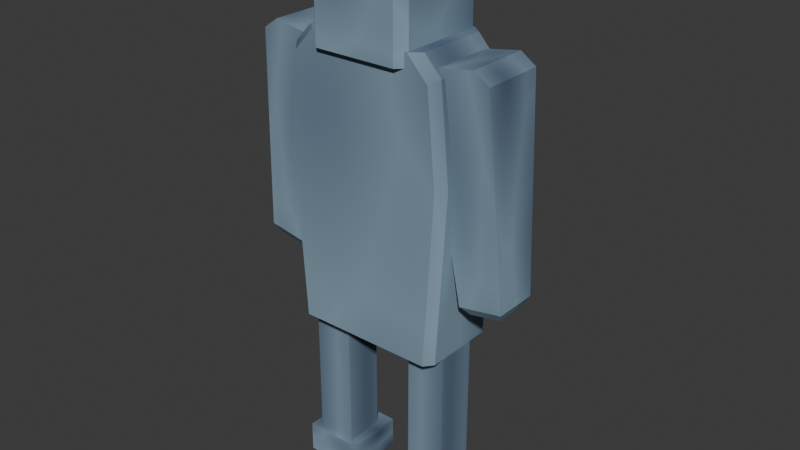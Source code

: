 # Source: FriendlyUnit.blend  (saved by Blender 4.4.32; exported with 4.5.12 LTS)
import bpy
from mathutils import Matrix  # noqa: F401  (used for matrix-valued properties, if any)

bpy.ops.wm.read_factory_settings(use_empty=True)
scene = bpy.context.scene
scene.name = 'Scene'

# ---- collections
col_collection = bpy.data.collections.new('Collection'); scene.collection.children.link(col_collection)

# ---- images (referenced by path relative to the original .blend; pixels are not part of the script)
import os
ASSET_DIR = os.environ.get("B2B_ASSET_DIR", "")  # directory of the original .blend (textures are referenced by path, not embedded)
HERE = os.path.dirname(os.path.abspath(__file__))  # packed textures are extracted next to this script under _unpacked/

def load_image(name, relpath, width, height, colorspace="sRGB"):
    """Load a texture the original file referenced (path relative to the .blend, or extracted next to this script)."""
    p = next((c for c in (os.path.join(HERE, relpath), os.path.join(ASSET_DIR, relpath)) if relpath and os.path.exists(c)), "")
    if p:
        img = bpy.data.images.load(p, check_existing=True)
        img.name = name
    else:  # same state as the original file: an image datablock whose file is absent (Cycles renders it pink)
        img = bpy.data.images.new(name, width, height)
        img.source = "FILE"
        img.filepath = "//" + (relpath or name)
    img.colorspace_settings.name = colorspace
    return img
img_playertex = load_image('PlayerTex', 'Player/PlayerTex.png', 1024, 1024, 'sRGB')

# ---- materials (node trees are filled in below, after node groups)
mat_body = bpy.data.materials.new('Body')

# ---- node groups
ng_smooth_by_angle = bpy.data.node_groups.new('Smooth by Angle', 'GeometryNodeTree')
_s = ng_smooth_by_angle.interface.new_socket(name='Mesh', in_out='OUTPUT', socket_type='NodeSocketGeometry')
_s = ng_smooth_by_angle.interface.new_socket(name='Mesh', in_out='INPUT', socket_type='NodeSocketGeometry')
_s = ng_smooth_by_angle.interface.new_socket(name='Angle', in_out='INPUT', socket_type='NodeSocketFloat')
_s.subtype = 'ANGLE'
_s.default_value = 0.5236
_s.min_value = 0.0
_s.max_value = 3.142
_s.description = 'Maximum face angle for smooth edges'
_s = ng_smooth_by_angle.interface.new_socket(name='Ignore Sharpness', in_out='INPUT', socket_type='NodeSocketBool')
_s.force_non_field = True
ng_smooth_by_angle.description = 'Set the sharpness of mesh edges based on the angle between the neighboring faces'
ng_smooth_by_angle.is_modifier = True
_N = ng_smooth_by_angle.nodes; _L = ng_smooth_by_angle.links
n0 = _N.new('GeometryNodeSetShadeSmooth'); n0.name = 'Set Shade Smooth'; n0.location = (120, -80)
n0.domain = 'EDGE'
n1 = _N.new('GeometryNodeSetShadeSmooth'); n1.name = 'Set Shade Smooth.001'; n1.location = (300, -80)
n2 = _N.new('NodeGroupOutput'); n2.name = 'Group Output'; n2.location = (480, -80)
n3 = _N.new('GeometryNodeInputMeshEdgeAngle'); n3.name = 'Edge Angle'; n3.location = (-440, -240)
n4 = _N.new('NodeGroupInput'); n4.name = 'Group Input'; n4.location = (-80, -80)
n5 = _N.new('GeometryNodeInputEdgeSmooth'); n5.name = 'Is Edge Smooth'; n5.location = (-260, -120)
n6 = _N.new('GeometryNodeInputShadeSmooth'); n6.name = 'Is Shade Smooth'; n6.location = (-440, -397)
n7 = _N.new('FunctionNodeCompare'); n7.name = 'Compare'; n7.location = (-260, -260)
n7.operation = 'LESS_EQUAL'
n7.inputs[6].default_value = (0.0, 0.0, 0.0, 0.0)
n7.inputs[7].default_value = (0.0, 0.0, 0.0, 0.0)
n8 = _N.new('FunctionNodeBooleanMath'); n8.name = 'Boolean Math.001'; n8.location = (-80, -260)
n9 = _N.new('NodeGroupInput'); n9.name = 'Group Input.001'; n9.location = (-440, -329)
n10 = _N.new('NodeGroupInput'); n10.name = 'Group Input.002'; n10.location = (-259, -189)
n11 = _N.new('FunctionNodeBooleanMath'); n11.name = 'Boolean Math'; n11.location = (-80, -149)
n11.operation = 'OR'
n12 = _N.new('FunctionNodeBooleanMath'); n12.name = 'Boolean Math.002'; n12.location = (-260, -380)
n12.operation = 'OR'
n13 = _N.new('NodeGroupInput'); n13.name = 'Group Input.003'; n13.location = (-440, -460)
_L.new(n3.outputs[0], n7.inputs[0])
_L.new(n1.outputs[0], n2.inputs[0])
_L.new(n9.outputs[1], n7.inputs[1])
_L.new(n7.outputs[0], n8.inputs[0])
_L.new(n4.outputs[0], n0.inputs[0])
_L.new(n0.outputs[0], n1.inputs[0])
_L.new(n8.outputs[0], n0.inputs[2])
_L.new(n10.outputs[2], n11.inputs[1])
_L.new(n5.outputs[0], n11.inputs[0])
_L.new(n11.outputs[0], n0.inputs[1])
_L.new(n13.outputs[2], n12.inputs[1])
_L.new(n6.outputs[0], n12.inputs[0])
_L.new(n12.outputs[0], n8.inputs[1])
n2.is_active_output = True

# ---- material node trees
mat_body.use_nodes = True; mat_body.node_tree.nodes.clear()
_N = mat_body.node_tree.nodes; _L = mat_body.node_tree.links
n0 = _N.new('ShaderNodeOutputMaterial'); n0.name = 'Material Output'; n0.location = (300, 300)
n1 = _N.new('ShaderNodeBsdfDiffuse'); n1.name = 'Diffuse BSDF'; n1.location = (54, 260)
n2 = _N.new('ShaderNodeValToRGB'); n2.name = 'Color Ramp'; n2.location = (-294, 208)
while len(n2.color_ramp.elements) > 1: n2.color_ramp.elements.remove(n2.color_ramp.elements[-1])
n2.color_ramp.elements[0].position = 0.0; n2.color_ramp.elements[0].color = (0.06464, 0.08928, 0.1512, 1.0)
_e = n2.color_ramp.elements.new(1.0); _e.color = (0.2588, 0.3751, 0.4678, 1.0)
n3 = _N.new('ShaderNodeTexVoronoi'); n3.name = 'Voronoi Texture'; n3.location = (-601, 154)
n4 = _N.new('ShaderNodeMapping'); n4.name = 'Mapping'; n4.location = (-939, 31)
n5 = _N.new('ShaderNodeTexCoord'); n5.name = 'Texture Coordinate'; n5.location = (-1209, 99)
n6 = _N.new('ShaderNodeTexImage'); n6.name = 'Image Texture'; n6.location = (-350, -115)
n6.image = img_playertex
_L.new(n1.outputs[0], n0.inputs[0])
_L.new(n2.outputs[0], n1.inputs[0])
_L.new(n3.outputs[0], n2.inputs[0])
_L.new(n4.outputs[0], n3.inputs[0])
_L.new(n5.outputs[2], n4.inputs[0])
n0.is_active_output = True

# ---- world
world_world = bpy.data.worlds.new('World'); scene.world = world_world
world_world.use_nodes = True; world_world.node_tree.nodes.clear()
_N = world_world.node_tree.nodes; _L = world_world.node_tree.links
n0 = _N.new('ShaderNodeOutputWorld'); n0.name = 'World Output'; n0.location = (300, 300)
n1 = _N.new('ShaderNodeBackground'); n1.name = 'Background'; n1.location = (10, 300)
n1.inputs[0].default_value = (0.05088, 0.05088, 0.05088, 1.0)
_L.new(n1.outputs[0], n0.inputs[0])
n0.is_active_output = True
world_world.color = (0.05088, 0.05088, 0.05088)
world_world.sun_shadow_jitter_overblur = 0.0

# ---- meshes
me_cube = bpy.data.meshes.new('Cube')
me_cube.from_pydata([(0.08352, -0.0824, 0.6121), (0.1128, -0.06554, 0.7072), (0.08352, 0.09779, 0.6121), (0.1128, 0.05607, 0.7072), (0.2637, -0.0824, 0.6121), (0.2344, -0.06554, 0.7072), (0.2637, 0.09779, 0.6121), (0.2344, 0.05607, 0.7072), (0.08352, -0.0824, 0.7072), (0.08352, 0.09779, 0.7072), (0.2637, 0.09779, 0.7072), (0.2637, -0.0824, 0.7072), (0.1128, -0.06554, 1.152), (0.1128, 0.05607, 1.152), (0.2344, 0.05607, 1.152), (0.2344, -0.06554, 1.152), (0.2788, -0.05936, 1.336), (0.1736, -0.08828, 1.98), (0.2788, 0.07475, 1.336), (0.1736, 0.1037, 1.98), (0.4109, -0.05936, 1.359), (0.3022, -0.04009, 1.313), (0.4109, 0.07475, 1.359), (0.3022, 0.05548, 1.313), (0.3696, -0.08828, 1.974), (0.3233, -0.08828, 2.006), (0.3233, 0.1037, 2.006), (0.3696, 0.1037, 1.974), (0.3964, 0.05548, 1.33), (0.3964, -0.04009, 1.33), (-0.2334, 0.1161, 1.154), (-0.2113, 0.1429, 1.154), (0.2334, 0.1161, 1.154), (-0.2435, -0.1275, 1.681), (-0.2435, 0.1429, 1.681), (0.2656, 0.1161, 1.681), (0.2656, -0.1007, 1.681), (0.2435, -0.1275, 1.681), (-0.187, -0.1007, 2.023), (-0.2178, -0.1275, 1.954), (-0.2387, -0.1007, 1.967), (-0.187, 0.1161, 2.023), (0.2178, -0.1275, 1.954), (0.2387, -0.1007, 1.967), (0.187, 0.1161, 2.023), (0.1539, 0.1429, 2.023), (-0.1539, -0.1197, 1.981), (-0.1539, -0.1197, 2.289), (-0.1274, -0.1462, 2.289), (-0.1539, 0.1351, 1.981), (-0.1274, 0.1616, 2.289), (0.1539, -0.1197, 1.981), (0.1539, -0.1197, 2.289), (0.1274, 0.1616, 1.981), (0.1539, 0.1351, 1.981), (0.1539, 0.1351, 2.289), (0.1274, 0.1616, 2.289), (0.07316, 0.1558, 2.128), (0.1134, 0.1265, 2.159), (0.05781, 0.1085, 2.159), (0.02347, 0.1558, 2.159), (0.05781, 0.203, 2.159), (0.1134, 0.185, 2.159), (0.08852, 0.1085, 2.208), (0.03296, 0.1265, 2.208), (0.03296, 0.185, 2.208), (0.08852, 0.203, 2.208), (0.1229, 0.1558, 2.208), (0.07316, 0.1558, 2.239), (0.06414, 0.128, 2.136), (0.09679, 0.1386, 2.136), (0.08777, 0.1108, 2.154), (0.1204, 0.1558, 2.154), (0.09679, 0.1729, 2.136), (0.04396, 0.1558, 2.136), (0.03493, 0.128, 2.154), (0.06414, 0.1835, 2.136), (0.03493, 0.1835, 2.154), (0.08777, 0.2007, 2.154), (0.126, 0.1386, 2.183), (0.126, 0.1729, 2.183), (0.07316, 0.1002, 2.183), (0.1058, 0.1108, 2.183), (0.02032, 0.1386, 2.183), (0.04051, 0.1108, 2.183), (0.04051, 0.2007, 2.183), (0.02032, 0.1729, 2.183), (0.1058, 0.2007, 2.183), (0.07316, 0.2113, 2.183), (0.1114, 0.128, 2.213), (0.05856, 0.1108, 2.213), (0.0259, 0.1558, 2.213), (0.05856, 0.2007, 2.213), (0.1114, 0.1835, 2.213), (0.08219, 0.128, 2.231), (0.1024, 0.1558, 2.231), (0.04953, 0.1386, 2.231), (0.04953, 0.1729, 2.231), (0.08219, 0.1835, 2.231), (-0.06939, 0.1558, 2.128), (-0.02954, 0.1268, 2.159), (-0.08462, 0.1089, 2.159), (-0.1187, 0.1558, 2.159), (-0.08462, 0.2026, 2.159), (-0.02954, 0.1847, 2.159), (-0.05417, 0.1089, 2.208), (-0.1092, 0.1268, 2.208), (-0.1092, 0.1847, 2.208), (-0.05417, 0.2026, 2.208), (-0.02013, 0.1558, 2.208), (-0.06939, 0.1558, 2.238), (-0.07834, 0.1282, 2.137), (-0.04597, 0.1387, 2.137), (-0.05491, 0.1112, 2.154), (-0.02254, 0.1558, 2.154), (-0.04597, 0.1728, 2.137), (-0.09835, 0.1558, 2.137), (-0.1073, 0.1282, 2.154), (-0.07834, 0.1833, 2.137), (-0.1073, 0.1833, 2.154), (-0.05491, 0.2003, 2.154), (-0.01701, 0.1387, 2.183), (-0.01701, 0.1728, 2.183), (-0.06939, 0.1007, 2.183), (-0.03702, 0.1112, 2.183), (-0.1218, 0.1387, 2.183), (-0.1018, 0.1112, 2.183), (-0.1018, 0.2003, 2.183), (-0.1218, 0.1728, 2.183), (-0.03702, 0.2003, 2.183), (-0.06939, 0.2108, 2.183), (-0.03149, 0.1282, 2.212), (-0.08387, 0.1112, 2.212), (-0.1162, 0.1558, 2.212), (-0.08387, 0.2003, 2.212), (-0.03149, 0.1833, 2.212), (-0.06044, 0.1282, 2.23), (-0.04044, 0.1558, 2.23), (-0.09282, 0.1387, 2.23), (-0.09282, 0.1728, 2.23), (-0.06044, 0.1833, 2.23), (-0.08352, -0.0824, 0.6121), (-0.1128, -0.06554, 0.7072), (-0.08352, 0.09779, 0.6121), (-0.1128, 0.05607, 0.7072), (-0.2637, -0.0824, 0.6121), (-0.2344, -0.06554, 0.7072), (-0.2637, 0.09779, 0.6121), (-0.2344, 0.05607, 0.7072), (-0.08352, -0.0824, 0.7072), (-0.08352, 0.09779, 0.7072), (-0.2637, 0.09779, 0.7072), (-0.2637, -0.0824, 0.7072), (-0.1128, -0.06554, 1.152), (-0.1128, 0.05607, 1.152), (-0.2344, 0.05607, 1.152), (-0.2344, -0.06554, 1.152), (-0.2788, -0.05936, 1.336), (-0.1736, -0.08828, 1.98), (-0.2788, 0.07475, 1.336), (-0.1736, 0.1037, 1.98), (-0.4109, -0.05936, 1.359), (-0.3022, -0.04009, 1.313), (-0.4109, 0.07475, 1.359), (-0.3022, 0.05548, 1.313), (-0.3696, -0.08828, 1.974), (-0.3233, -0.08828, 2.006), (-0.3233, 0.1037, 2.006), (-0.3696, 0.1037, 1.974), (-0.3964, 0.05548, 1.33), (-0.3964, -0.04009, 1.33), (0.2113, -0.1275, 1.154), (0.2334, -0.1007, 1.154), (0.2113, 0.1429, 1.154), (-0.2334, -0.1007, 1.154), (-0.2113, -0.1275, 1.154), (0.2435, 0.1429, 1.681), (-0.2656, 0.1161, 1.681), (-0.2656, -0.1007, 1.681), (0.187, -0.1007, 2.023), (0.1539, -0.1275, 2.023), (0.2178, 0.1429, 1.954), (0.2387, 0.1161, 1.967), (-0.1539, -0.1275, 2.023), (-0.1539, 0.1429, 2.023), (-0.2178, 0.1429, 1.954), (-0.2387, 0.1161, 1.967), (0.1274, -0.1462, 1.981), (0.1274, -0.1462, 2.289), (-0.1274, -0.1462, 1.981), (-0.1274, 0.1616, 1.981), (-0.1539, 0.1351, 2.289)], [], [(0, 8, 9, 2), (2, 9, 10, 6), (6, 10, 11, 4), (4, 11, 8, 0), (2, 6, 4, 0), (5, 7, 14, 15), (1, 3, 9, 8), (3, 7, 10, 9), (7, 5, 11, 10), (5, 1, 8, 11), (14, 13, 12, 15), (3, 1, 12, 13), (1, 5, 15, 12), (7, 3, 13, 14), (16, 17, 19, 18), (23, 28, 29, 21), (20, 24, 25, 17, 16), (18, 19, 26, 27, 22), (22, 20, 29, 28), (22, 27, 24, 20), (26, 25, 24, 27), (26, 19, 17, 25), (20, 16, 21, 29), (18, 22, 28, 23), (16, 18, 23, 21), (44, 179, 43, 182), (38, 41, 186, 40), (34, 185, 184, 45, 181, 176), (171, 37, 33, 175), (35, 182, 43, 36), (31, 34, 176, 173), (37, 42, 180, 183, 39, 33), (32, 35, 36, 172), (30, 31, 173, 32, 172, 171, 175, 174), (44, 45, 184, 41, 38, 183, 180, 179), (178, 40, 186, 177), (34, 31, 30, 177), (35, 32, 173, 176), (37, 171, 172, 36), (175, 33, 178, 174), (39, 183, 38, 40), (184, 185, 186, 41), (181, 45, 44, 182), (180, 42, 43, 179), (36, 43, 42, 37), (40, 178, 33, 39), (185, 34, 177, 186), (182, 35, 176, 181), (174, 178, 177, 30), (187, 188, 48, 189), (54, 55, 52, 51), (55, 56, 50, 191, 47, 48, 188, 52), (46, 47, 191, 49), (190, 50, 56, 53), (189, 48, 47, 46), (50, 190, 49, 191), (55, 54, 53, 56), (188, 187, 51, 52), (49, 190, 53, 54, 51, 187, 189, 46), (57, 70, 69), (58, 70, 72), (57, 69, 74), (57, 74, 76), (57, 76, 73), (58, 72, 79), (59, 71, 81), (60, 75, 83), (61, 77, 85), (62, 78, 87), (58, 79, 82), (59, 81, 84), (60, 83, 86), (61, 85, 88), (62, 87, 80), (63, 89, 94), (64, 90, 96), (65, 91, 97), (66, 92, 98), (67, 93, 95), (95, 98, 68), (95, 93, 98), (93, 66, 98), (98, 97, 68), (98, 92, 97), (92, 65, 97), (97, 96, 68), (97, 91, 96), (91, 64, 96), (96, 94, 68), (96, 90, 94), (90, 63, 94), (94, 95, 68), (94, 89, 95), (89, 67, 95), (80, 93, 67), (80, 87, 93), (87, 66, 93), (88, 92, 66), (88, 85, 92), (85, 65, 92), (86, 91, 65), (86, 83, 91), (83, 64, 91), (84, 90, 64), (84, 81, 90), (81, 63, 90), (82, 89, 63), (82, 79, 89), (79, 67, 89), (87, 88, 66), (87, 78, 88), (78, 61, 88), (85, 86, 65), (85, 77, 86), (77, 60, 86), (83, 84, 64), (83, 75, 84), (75, 59, 84), (81, 82, 63), (81, 71, 82), (71, 58, 82), (79, 80, 67), (79, 72, 80), (72, 62, 80), (73, 78, 62), (73, 76, 78), (76, 61, 78), (76, 77, 61), (76, 74, 77), (74, 60, 77), (74, 75, 60), (74, 69, 75), (69, 59, 75), (72, 73, 62), (72, 70, 73), (70, 57, 73), (69, 71, 59), (69, 70, 71), (70, 58, 71), (99, 112, 111), (100, 112, 114), (99, 111, 116), (99, 116, 118), (99, 118, 115), (100, 114, 121), (101, 113, 123), (102, 117, 125), (103, 119, 127), (104, 120, 129), (100, 121, 124), (101, 123, 126), (102, 125, 128), (103, 127, 130), (104, 129, 122), (105, 131, 136), (106, 132, 138), (107, 133, 139), (108, 134, 140), (109, 135, 137), (137, 140, 110), (137, 135, 140), (135, 108, 140), (140, 139, 110), (140, 134, 139), (134, 107, 139), (139, 138, 110), (139, 133, 138), (133, 106, 138), (138, 136, 110), (138, 132, 136), (132, 105, 136), (136, 137, 110), (136, 131, 137), (131, 109, 137), (122, 135, 109), (122, 129, 135), (129, 108, 135), (130, 134, 108), (130, 127, 134), (127, 107, 134), (128, 133, 107), (128, 125, 133), (125, 106, 133), (126, 132, 106), (126, 123, 132), (123, 105, 132), (124, 131, 105), (124, 121, 131), (121, 109, 131), (129, 130, 108), (129, 120, 130), (120, 103, 130), (127, 128, 107), (127, 119, 128), (119, 102, 128), (125, 126, 106), (125, 117, 126), (117, 101, 126), (123, 124, 105), (123, 113, 124), (113, 100, 124), (121, 122, 109), (121, 114, 122), (114, 104, 122), (115, 120, 104), (115, 118, 120), (118, 103, 120), (118, 119, 103), (118, 116, 119), (116, 102, 119), (116, 117, 102), (116, 111, 117), (111, 101, 117), (114, 115, 104), (114, 112, 115), (112, 99, 115), (111, 113, 101), (111, 112, 113), (112, 100, 113), (141, 143, 150, 149), (143, 147, 151, 150), (147, 145, 152, 151), (145, 141, 149, 152), (143, 141, 145, 147), (146, 156, 155, 148), (142, 149, 150, 144), (144, 150, 151, 148), (148, 151, 152, 146), (146, 152, 149, 142), (155, 156, 153, 154), (144, 154, 153, 142), (142, 153, 156, 146), (148, 155, 154, 144), (157, 159, 160, 158), (164, 162, 170, 169), (161, 157, 158, 166, 165), (159, 163, 168, 167, 160), (163, 169, 170, 161), (163, 161, 165, 168), (167, 168, 165, 166), (167, 166, 158, 160), (161, 170, 162, 157), (159, 164, 169, 163), (157, 162, 164, 159)])
me_cube.polygons.foreach_set('use_smooth', [True] * 244)
_uv = me_cube.uv_layers.new(name='UVMap')
_uv.uv.foreach_set('vector', [0.375, 0.0, 0.625, 0.0, 0.625, 0.25, 0.375, 0.25, 0.375, 0.25, 0.625, 0.25, 0.625, 0.5, 0.375, 0.5, 0.375, 0.5, 0.625, 0.5, 0.625, 0.75, 0.375, 0.75, 0.375, 0.75, 0.625, 0.75, 0.625, 1.0, 0.375, 1.0, 0.125, 0.5, 0.375, 0.5, 0.375, 0.75, 0.125, 0.75, 0.6656, 0.7094, 0.6656, 0.5406, 0.6656, 0.5406, 0.6656, 0.7094, 0.8344, 0.7094, 0.8344, 0.5406, 0.875, 0.5, 0.875, 0.75, 0.8344, 0.5406, 0.6656, 0.5406, 0.625, 0.5, 0.875, 0.5, 0.6656, 0.5406, 0.6656, 0.7094, 0.625, 0.75, 0.625, 0.5, 0.6656, 0.7094, 0.8344, 0.7094, 0.875, 0.75, 0.625, 0.75, 0.6656, 0.5406, 0.8344, 0.5406, 0.8344, 0.7094, 0.6656, 0.7094, 0.8344, 0.5406, 0.8344, 0.7094, 0.8344, 0.7094, 0.8344, 0.5406, 0.8344, 0.7094, 0.6656, 0.7094, 0.6656, 0.7094, 0.8344, 0.7094, 0.6656, 0.5406, 0.8344, 0.5406, 0.8344, 0.5406, 0.6656, 0.5406, 0.375, 0.0, 0.625, 0.0, 0.625, 0.25, 0.375, 0.25, 0.125, 0.5, 0.375, 0.5, 0.375, 0.75, 0.125, 0.75, 0.375, 0.75, 0.6102, 0.75, 0.625, 0.8022, 0.625, 1.0, 0.375, 1.0, 0.375, 0.25, 0.625, 0.25, 0.625, 0.4478, 0.6102, 0.5, 0.375, 0.5, 0.375, 0.5, 0.375, 0.75, 0.375, 0.75, 0.375, 0.5, 0.375, 0.5, 0.6102, 0.5, 0.6102, 0.75, 0.375, 0.75, 0.6772, 0.5, 0.6772, 0.75, 0.6102, 0.75, 0.6102, 0.5, 0.6772, 0.5, 0.875, 0.5, 0.875, 0.75, 0.6772, 0.75, 0.375, 0.75, 0.375, 1.0, 0.375, 1.0, 0.375, 0.75, 0.375, 0.25, 0.375, 0.5, 0.375, 0.5, 0.375, 0.25, 0.375, 0.0, 0.375, 0.25, 0.375, 0.25, 0.375, 0.0, 0.6499, 0.5248, 0.6499, 0.7252, 0.6045, 0.7252, 0.6045, 0.5248, 0.625, 0.02475, 0.625, 0.2252, 0.6045, 0.2252, 0.6045, 0.02475, 0.5, 0.2604, 0.5996, 0.2613, 0.625, 0.2926, 0.625, 0.4574, 0.5996, 0.4887, 0.5, 0.4896, 0.375, 0.7618, 0.5, 0.7604, 0.5, 0.9896, 0.375, 0.9882, 0.5, 0.5248, 0.6045, 0.5248, 0.6045, 0.7252, 0.5, 0.7252, 0.375, 0.2618, 0.5, 0.2604, 0.5, 0.4896, 0.375, 0.4882, 0.5, 0.7604, 0.5996, 0.7613, 0.625, 0.7926, 0.625, 0.9574, 0.5996, 0.9887, 0.5, 0.9896, 0.375, 0.5248, 0.5, 0.5248, 0.5, 0.7252, 0.375, 0.7252, 0.125, 0.5248, 0.1368, 0.5, 0.3632, 0.5, 0.375, 0.5248, 0.375, 0.7252, 0.3632, 0.75, 0.1368, 0.75, 0.125, 0.7252, 0.6499, 0.5248, 0.6676, 0.5, 0.8324, 0.5, 0.8501, 0.5248, 0.8501, 0.7252, 0.8324, 0.75, 0.6676, 0.75, 0.6499, 0.7252, 0.5, 0.02475, 0.6045, 0.02475, 0.6045, 0.2252, 0.5, 0.2252, 0.5, 0.2604, 0.375, 0.2618, 0.375, 0.2252, 0.5, 0.2252, 0.5, 0.5248, 0.375, 0.5248, 0.375, 0.4882, 0.5, 0.4896, 0.5, 0.7604, 0.375, 0.7618, 0.375, 0.7252, 0.5, 0.7252, 0.375, 0.0, 0.4998, 0.0, 0.5, 0.02475, 0.375, 0.02475, 0.5996, 0.9887, 0.625, 0.9574, 0.625, 0.9751, 0.6045, 1.0, 0.625, 0.2926, 0.5996, 0.2613, 0.6045, 0.25, 0.625, 0.2749, 0.5996, 0.4887, 0.625, 0.4574, 0.625, 0.4751, 0.6045, 0.5, 0.625, 0.7926, 0.5996, 0.7613, 0.6045, 0.75, 0.625, 0.7749, 0.5, 0.7252, 0.6045, 0.7252, 0.5996, 0.7613, 0.5, 0.7604, 0.6045, 0.02475, 0.5, 0.02475, 0.5011, 0.0, 0.6007, 0.0, 0.5996, 0.2613, 0.5, 0.2604, 0.5, 0.2252, 0.6045, 0.2252, 0.6045, 0.5248, 0.5, 0.5248, 0.5, 0.4896, 0.5996, 0.4887, 0.375, 0.02475, 0.5, 0.02475, 0.5, 0.2252, 0.375, 0.2252, 0.375, 0.7716, 0.625, 0.7716, 0.625, 0.9784, 0.375, 0.9784, 0.375, 0.5216, 0.625, 0.5216, 0.625, 0.7284, 0.375, 0.7284, 0.625, 0.5216, 0.6466, 0.5, 0.8534, 0.5, 0.875, 0.5216, 0.875, 0.7284, 0.8534, 0.75, 0.6466, 0.75, 0.625, 0.7284, 0.375, 0.02157, 0.625, 0.02157, 0.625, 0.2284, 0.375, 0.2284, 0.375, 0.2716, 0.625, 0.2716, 0.625, 0.4784, 0.375, 0.4784, 0.375, 0.0, 0.625, 0.0, 0.625, 0.02157, 0.375, 0.02157, 0.625, 0.2716, 0.375, 0.2716, 0.375, 0.2284, 0.625, 0.2284, 0.625, 0.5216, 0.375, 0.5216, 0.375, 0.4784, 0.625, 0.4784, 0.625, 0.7716, 0.375, 0.7716, 0.375, 0.7284, 0.625, 0.7284, 0.125, 0.5216, 0.1466, 0.5, 0.3534, 0.5, 0.375, 0.5216, 0.375, 0.7284, 0.3534, 0.75, 0.1466, 0.75, 0.125, 0.7284, 0.1818, 0.0, 0.2273, 0.07873, 0.1364, 0.07873, 0.2727, 0.1575, 0.3182, 0.07873, 0.3636, 0.1575, 0.9091, 0.0, 0.9545, 0.07873, 0.8636, 0.07873, 0.7273, 0.0, 0.7727, 0.07873, 0.6818, 0.07873, 0.5455, 0.0, 0.5909, 0.07873, 0.5, 0.07873, 0.2727, 0.1575, 0.3636, 0.1575, 0.3182, 0.2362, 0.09091, 0.1575, 0.1818, 0.1575, 0.1364, 0.2362, 0.8182, 0.1575, 0.9091, 0.1575, 0.8636, 0.2362, 0.6364, 0.1575, 0.7273, 0.1575, 0.6818, 0.2362, 0.4545, 0.1575, 0.5455, 0.1575, 0.5, 0.2362, 0.2727, 0.1575, 0.3182, 0.2362, 0.2273, 0.2362, 0.09091, 0.1575, 0.1364, 0.2362, 0.04546, 0.2362, 0.8182, 0.1575, 0.8636, 0.2362, 0.7727, 0.2362, 0.6364, 0.1575, 0.6818, 0.2362, 0.5909, 0.2362, 0.4545, 0.1575, 0.5, 0.2362, 0.4091, 0.2362, 0.1818, 0.3149, 0.2727, 0.3149, 0.2273, 0.3937, 0.0, 0.3149, 0.09091, 0.3149, 0.04546, 0.3937, 0.7273, 0.3149, 0.8182, 0.3149, 0.7727, 0.3937, 0.5455, 0.3149, 0.6364, 0.3149, 0.5909, 0.3937, 0.3636, 0.3149, 0.4545, 0.3149, 0.4091, 0.3937, 0.4091, 0.3937, 0.5, 0.3937, 0.4545, 0.4724, 0.4091, 0.3937, 0.4545, 0.3149, 0.5, 0.3937, 0.4545, 0.3149, 0.5455, 0.3149, 0.5, 0.3937, 0.5909, 0.3937, 0.6818, 0.3937, 0.6364, 0.4724, 0.5909, 0.3937, 0.6364, 0.3149, 0.6818, 0.3937, 0.6364, 0.3149, 0.7273, 0.3149, 0.6818, 0.3937, 0.7727, 0.3937, 0.8636, 0.3937, 0.8182, 0.4724, 0.7727, 0.3937, 0.8182, 0.3149, 0.8636, 0.3937, 0.8182, 0.3149, 0.9091, 0.3149, 0.8636, 0.3937, 0.04546, 0.3937, 0.1364, 0.3937, 0.09091, 0.4724, 0.04546, 0.3937, 0.09091, 0.3149, 0.1364, 0.3937, 0.09091, 0.3149, 0.1818, 0.3149, 0.1364, 0.3937, 0.2273, 0.3937, 0.3182, 0.3937, 0.2727, 0.4724, 0.2273, 0.3937, 0.2727, 0.3149, 0.3182, 0.3937, 0.2727, 0.3149, 0.3636, 0.3149, 0.3182, 0.3937, 0.4091, 0.2362, 0.4545, 0.3149, 0.3636, 0.3149, 0.4091, 0.2362, 0.5, 0.2362, 0.4545, 0.3149, 0.5, 0.2362, 0.5455, 0.3149, 0.4545, 0.3149, 0.5909, 0.2362, 0.6364, 0.3149, 0.5455, 0.3149, 0.5909, 0.2362, 0.6818, 0.2362, 0.6364, 0.3149, 0.6818, 0.2362, 0.7273, 0.3149, 0.6364, 0.3149, 0.7727, 0.2362, 0.8182, 0.3149, 0.7273, 0.3149, 0.7727, 0.2362, 0.8636, 0.2362, 0.8182, 0.3149, 0.8636, 0.2362, 0.9091, 0.3149, 0.8182, 0.3149, 0.04546, 0.2362, 0.09091, 0.3149, 0.0, 0.3149, 0.04546, 0.2362, 0.1364, 0.2362, 0.09091, 0.3149, 0.1364, 0.2362, 0.1818, 0.3149, 0.09091, 0.3149, 0.2273, 0.2362, 0.2727, 0.3149, 0.1818, 0.3149, 0.2273, 0.2362, 0.3182, 0.2362, 0.2727, 0.3149, 0.3182, 0.2362, 0.3636, 0.3149, 0.2727, 0.3149, 0.5, 0.2362, 0.5909, 0.2362, 0.5455, 0.3149, 0.5, 0.2362, 0.5455, 0.1575, 0.5909, 0.2362, 0.5455, 0.1575, 0.6364, 0.1575, 0.5909, 0.2362, 0.6818, 0.2362, 0.7727, 0.2362, 0.7273, 0.3149, 0.6818, 0.2362, 0.7273, 0.1575, 0.7727, 0.2362, 0.7273, 0.1575, 0.8182, 0.1575, 0.7727, 0.2362, 0.8636, 0.2362, 0.9545, 0.2362, 0.9091, 0.3149, 0.8636, 0.2362, 0.9091, 0.1575, 0.9545, 0.2362, 0.9091, 0.1575, 1.0, 0.1575, 0.9545, 0.2362, 0.1364, 0.2362, 0.2273, 0.2362, 0.1818, 0.3149, 0.1364, 0.2362, 0.1818, 0.1575, 0.2273, 0.2362, 0.1818, 0.1575, 0.2727, 0.1575, 0.2273, 0.2362, 0.3182, 0.2362, 0.4091, 0.2362, 0.3636, 0.3149, 0.3182, 0.2362, 0.3636, 0.1575, 0.4091, 0.2362, 0.3636, 0.1575, 0.4545, 0.1575, 0.4091, 0.2362, 0.5, 0.07873, 0.5455, 0.1575, 0.4545, 0.1575, 0.5, 0.07873, 0.5909, 0.07873, 0.5455, 0.1575, 0.5909, 0.07873, 0.6364, 0.1575, 0.5455, 0.1575, 0.6818, 0.07873, 0.7273, 0.1575, 0.6364, 0.1575, 0.6818, 0.07873, 0.7727, 0.07873, 0.7273, 0.1575, 0.7727, 0.07873, 0.8182, 0.1575, 0.7273, 0.1575, 0.8636, 0.07873, 0.9091, 0.1575, 0.8182, 0.1575, 0.8636, 0.07873, 0.9545, 0.07873, 0.9091, 0.1575, 0.9545, 0.07873, 1.0, 0.1575, 0.9091, 0.1575, 0.3636, 0.1575, 0.4091, 0.07873, 0.4545, 0.1575, 0.3636, 0.1575, 0.3182, 0.07873, 0.4091, 0.07873, 0.3182, 0.07873, 0.3636, 0.0, 0.4091, 0.07873, 0.1364, 0.07873, 0.1818, 0.1575, 0.09091, 0.1575, 0.1364, 0.07873, 0.2273, 0.07873, 0.1818, 0.1575, 0.2273, 0.07873, 0.2727, 0.1575, 0.1818, 0.1575, 0.1818, 0.0, 0.2273, 0.07873, 0.1364, 0.07873, 0.2727, 0.1575, 0.3182, 0.07873, 0.3636, 0.1575, 0.9091, 0.0, 0.9545, 0.07873, 0.8636, 0.07873, 0.7273, 0.0, 0.7727, 0.07873, 0.6818, 0.07873, 0.5455, 0.0, 0.5909, 0.07873, 0.5, 0.07873, 0.2727, 0.1575, 0.3636, 0.1575, 0.3182, 0.2362, 0.09091, 0.1575, 0.1818, 0.1575, 0.1364, 0.2362, 0.8182, 0.1575, 0.9091, 0.1575, 0.8636, 0.2362, 0.6364, 0.1575, 0.7273, 0.1575, 0.6818, 0.2362, 0.4545, 0.1575, 0.5455, 0.1575, 0.5, 0.2362, 0.2727, 0.1575, 0.3182, 0.2362, 0.2273, 0.2362, 0.09091, 0.1575, 0.1364, 0.2362, 0.04546, 0.2362, 0.8182, 0.1575, 0.8636, 0.2362, 0.7727, 0.2362, 0.6364, 0.1575, 0.6818, 0.2362, 0.5909, 0.2362, 0.4545, 0.1575, 0.5, 0.2362, 0.4091, 0.2362, 0.1818, 0.3149, 0.2727, 0.3149, 0.2273, 0.3937, 0.0, 0.3149, 0.09091, 0.3149, 0.04546, 0.3937, 0.7273, 0.3149, 0.8182, 0.3149, 0.7727, 0.3937, 0.5455, 0.3149, 0.6364, 0.3149, 0.5909, 0.3937, 0.3636, 0.3149, 0.4545, 0.3149, 0.4091, 0.3937, 0.4091, 0.3937, 0.5, 0.3937, 0.4545, 0.4724, 0.4091, 0.3937, 0.4545, 0.3149, 0.5, 0.3937, 0.4545, 0.3149, 0.5455, 0.3149, 0.5, 0.3937, 0.5909, 0.3937, 0.6818, 0.3937, 0.6364, 0.4724, 0.5909, 0.3937, 0.6364, 0.3149, 0.6818, 0.3937, 0.6364, 0.3149, 0.7273, 0.3149, 0.6818, 0.3937, 0.7727, 0.3937, 0.8636, 0.3937, 0.8182, 0.4724, 0.7727, 0.3937, 0.8182, 0.3149, 0.8636, 0.3937, 0.8182, 0.3149, 0.9091, 0.3149, 0.8636, 0.3937, 0.04546, 0.3937, 0.1364, 0.3937, 0.09091, 0.4724, 0.04546, 0.3937, 0.09091, 0.3149, 0.1364, 0.3937, 0.09091, 0.3149, 0.1818, 0.3149, 0.1364, 0.3937, 0.2273, 0.3937, 0.3182, 0.3937, 0.2727, 0.4724, 0.2273, 0.3937, 0.2727, 0.3149, 0.3182, 0.3937, 0.2727, 0.3149, 0.3636, 0.3149, 0.3182, 0.3937, 0.4091, 0.2362, 0.4545, 0.3149, 0.3636, 0.3149, 0.4091, 0.2362, 0.5, 0.2362, 0.4545, 0.3149, 0.5, 0.2362, 0.5455, 0.3149, 0.4545, 0.3149, 0.5909, 0.2362, 0.6364, 0.3149, 0.5455, 0.3149, 0.5909, 0.2362, 0.6818, 0.2362, 0.6364, 0.3149, 0.6818, 0.2362, 0.7273, 0.3149, 0.6364, 0.3149, 0.7727, 0.2362, 0.8182, 0.3149, 0.7273, 0.3149, 0.7727, 0.2362, 0.8636, 0.2362, 0.8182, 0.3149, 0.8636, 0.2362, 0.9091, 0.3149, 0.8182, 0.3149, 0.04546, 0.2362, 0.09091, 0.3149, 0.0, 0.3149, 0.04546, 0.2362, 0.1364, 0.2362, 0.09091, 0.3149, 0.1364, 0.2362, 0.1818, 0.3149, 0.09091, 0.3149, 0.2273, 0.2362, 0.2727, 0.3149, 0.1818, 0.3149, 0.2273, 0.2362, 0.3182, 0.2362, 0.2727, 0.3149, 0.3182, 0.2362, 0.3636, 0.3149, 0.2727, 0.3149, 0.5, 0.2362, 0.5909, 0.2362, 0.5455, 0.3149, 0.5, 0.2362, 0.5455, 0.1575, 0.5909, 0.2362, 0.5455, 0.1575, 0.6364, 0.1575, 0.5909, 0.2362, 0.6818, 0.2362, 0.7727, 0.2362, 0.7273, 0.3149, 0.6818, 0.2362, 0.7273, 0.1575, 0.7727, 0.2362, 0.7273, 0.1575, 0.8182, 0.1575, 0.7727, 0.2362, 0.8636, 0.2362, 0.9545, 0.2362, 0.9091, 0.3149, 0.8636, 0.2362, 0.9091, 0.1575, 0.9545, 0.2362, 0.9091, 0.1575, 1.0, 0.1575, 0.9545, 0.2362, 0.1364, 0.2362, 0.2273, 0.2362, 0.1818, 0.3149, 0.1364, 0.2362, 0.1818, 0.1575, 0.2273, 0.2362, 0.1818, 0.1575, 0.2727, 0.1575, 0.2273, 0.2362, 0.3182, 0.2362, 0.4091, 0.2362, 0.3636, 0.3149, 0.3182, 0.2362, 0.3636, 0.1575, 0.4091, 0.2362, 0.3636, 0.1575, 0.4545, 0.1575, 0.4091, 0.2362, 0.5, 0.07873, 0.5455, 0.1575, 0.4545, 0.1575, 0.5, 0.07873, 0.5909, 0.07873, 0.5455, 0.1575, 0.5909, 0.07873, 0.6364, 0.1575, 0.5455, 0.1575, 0.6818, 0.07873, 0.7273, 0.1575, 0.6364, 0.1575, 0.6818, 0.07873, 0.7727, 0.07873, 0.7273, 0.1575, 0.7727, 0.07873, 0.8182, 0.1575, 0.7273, 0.1575, 0.8636, 0.07873, 0.9091, 0.1575, 0.8182, 0.1575, 0.8636, 0.07873, 0.9545, 0.07873, 0.9091, 0.1575, 0.9545, 0.07873, 1.0, 0.1575, 0.9091, 0.1575, 0.3636, 0.1575, 0.4091, 0.07873, 0.4545, 0.1575, 0.3636, 0.1575, 0.3182, 0.07873, 0.4091, 0.07873, 0.3182, 0.07873, 0.3636, 0.0, 0.4091, 0.07873, 0.1364, 0.07873, 0.1818, 0.1575, 0.09091, 0.1575, 0.1364, 0.07873, 0.2273, 0.07873, 0.1818, 0.1575, 0.2273, 0.07873, 0.2727, 0.1575, 0.1818, 0.1575, 0.375, 0.0, 0.375, 0.25, 0.625, 0.25, 0.625, 0.0, 0.375, 0.25, 0.375, 0.5, 0.625, 0.5, 0.625, 0.25, 0.375, 0.5, 0.375, 0.75, 0.625, 0.75, 0.625, 0.5, 0.375, 0.75, 0.375, 1.0, 0.625, 1.0, 0.625, 0.75, 0.125, 0.5, 0.125, 0.75, 0.375, 0.75, 0.375, 0.5, 0.6656, 0.7094, 0.6656, 0.7094, 0.6656, 0.5406, 0.6656, 0.5406, 0.8344, 0.7094, 0.875, 0.75, 0.875, 0.5, 0.8344, 0.5406, 0.8344, 0.5406, 0.875, 0.5, 0.625, 0.5, 0.6656, 0.5406, 0.6656, 0.5406, 0.625, 0.5, 0.625, 0.75, 0.6656, 0.7094, 0.6656, 0.7094, 0.625, 0.75, 0.875, 0.75, 0.8344, 0.7094, 0.6656, 0.5406, 0.6656, 0.7094, 0.8344, 0.7094, 0.8344, 0.5406, 0.8344, 0.5406, 0.8344, 0.5406, 0.8344, 0.7094, 0.8344, 0.7094, 0.8344, 0.7094, 0.8344, 0.7094, 0.6656, 0.7094, 0.6656, 0.7094, 0.6656, 0.5406, 0.6656, 0.5406, 0.8344, 0.5406, 0.8344, 0.5406, 0.375, 0.0, 0.375, 0.25, 0.625, 0.25, 0.625, 0.0, 0.125, 0.5, 0.125, 0.75, 0.375, 0.75, 0.375, 0.5, 0.375, 0.75, 0.375, 1.0, 0.625, 1.0, 0.625, 0.8022, 0.6102, 0.75, 0.375, 0.25, 0.375, 0.5, 0.6102, 0.5, 0.625, 0.4478, 0.625, 0.25, 0.375, 0.5, 0.375, 0.5, 0.375, 0.75, 0.375, 0.75, 0.375, 0.5, 0.375, 0.75, 0.6102, 0.75, 0.6102, 0.5, 0.6772, 0.5, 0.6102, 0.5, 0.6102, 0.75, 0.6772, 0.75, 0.6772, 0.5, 0.6772, 0.75, 0.875, 0.75, 0.875, 0.5, 0.375, 0.75, 0.375, 0.75, 0.375, 1.0, 0.375, 1.0, 0.375, 0.25, 0.375, 0.25, 0.375, 0.5, 0.375, 0.5, 0.375, 0.0, 0.375, 0.0, 0.375, 0.25, 0.375, 0.25])
me_cube.materials.append(mat_body)
me_cube.update()

# ---- objects
ob_cube = bpy.data.objects.new('Cube', me_cube)

# ---- transforms, parenting, visibility, modifiers, constraints
ob_cube.location = (0.0, 0.0, 0.0)
_m = ob_cube.modifiers.new('Smooth by Angle', 'NODES')
_m.node_group = ng_smooth_by_angle
_m.use_pin_to_last = True
_m.show_group_selector = False

# ---- collection membership
col_collection.objects.link(ob_cube)

# ---- scene / render settings (as saved in the file)
scene.frame_start = 1; scene.frame_end = 250; scene.frame_set(1)
scene.render.engine = 'CYCLES'
scene.cycles.bake_type = 'DIFFUSE'
bpy.context.view_layer.update()

# ---- added for rendering (the .blend has no active camera and no usable light): camera, sun
cam_auto = bpy.data.cameras.new('AutoCamera')
cam_auto.lens = 50.0
cam_auto.sensor_width = 36.0
cam_auto.clip_end = 1000.0
ob_auto_camera = bpy.data.objects.new('AutoCamera', cam_auto)
scene.collection.objects.link(ob_auto_camera)
ob_auto_camera.location = (1.75945, -2.0788, 2.85819)
ob_auto_camera.rotation_euler = (1.09748, -7.21219e-08, 0.694738)
scene.camera = ob_auto_camera
light_auto_sun = bpy.data.lights.new('AutoSun', 'SUN')
light_auto_sun.energy = 3.0
light_auto_sun.angle = 0.0523599
ob_auto_sun = bpy.data.objects.new('AutoSun', light_auto_sun)
scene.collection.objects.link(ob_auto_sun)
ob_auto_sun.rotation_euler = (0.872665, 0.174533, 0.523599)
bpy.context.view_layer.update()
